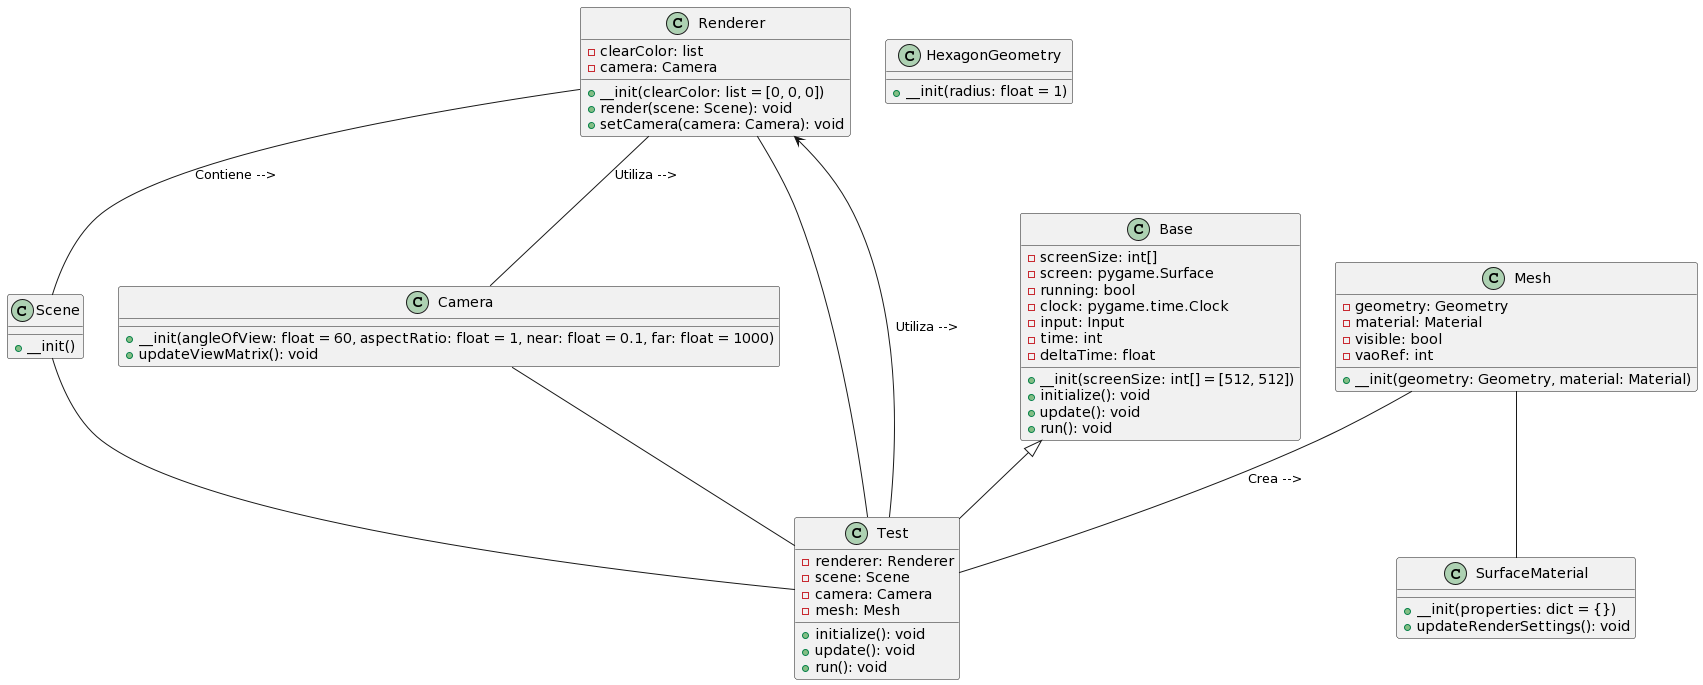

The diagram above was rendered by PlantUML. Its source (embedded in the PNG):
@startuml
class Base {
  - screenSize: int[]
  - screen: pygame.Surface
  - running: bool
  - clock: pygame.time.Clock
  - input: Input
  - time: int
  - deltaTime: float
  + __init(screenSize: int[] = [512, 512])
  + initialize(): void
  + update(): void
  + run(): void
}

class Renderer {
  - clearColor: list
  - camera: Camera
  + __init(clearColor: list = [0, 0, 0])
  + render(scene: Scene): void
  + setCamera(camera: Camera): void
}

class Scene {
  + __init()
}

class Camera {
  + __init(angleOfView: float = 60, aspectRatio: float = 1, near: float = 0.1, far: float = 1000)
  + updateViewMatrix(): void
}

class Mesh {
  - geometry: Geometry
  - material: Material
  - visible: bool
  - vaoRef: int
  + __init(geometry: Geometry, material: Material)
}

class HexagonGeometry {
  + __init(radius: float = 1)
}

class SurfaceMaterial {
  + __init(properties: dict = {})
  + updateRenderSettings(): void
}

class Test {
  - renderer: Renderer
  - scene: Scene
  - camera: Camera
  - mesh: Mesh
  + initialize(): void
  + update(): void
  + run(): void
}

Base <|-- Test
Renderer -- Test
Scene -- Test
Camera -- Test
Mesh -- Test: Crea -->
Mesh -- SurfaceMaterial
Renderer -- Scene: Contiene -->
Renderer -- Camera: Utiliza -->
Test -up-> Renderer: Utiliza -->
@enduml